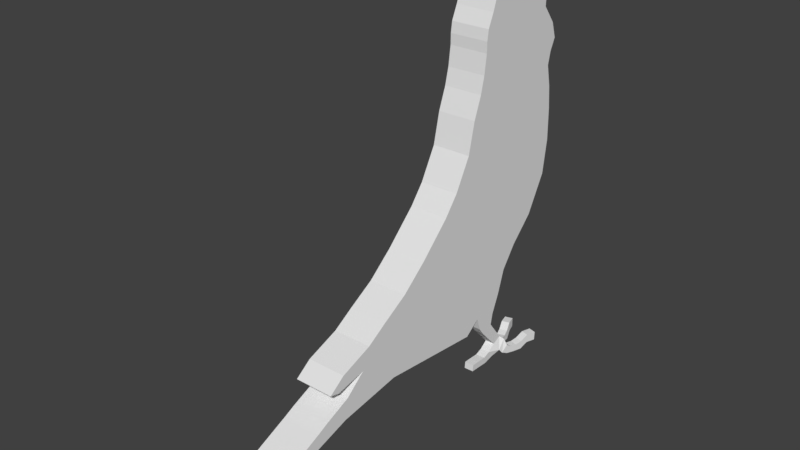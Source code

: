 # Source: budgie_02.blend  (saved by Blender 2.79.0; exported with 4.5.12 LTS)
import bpy
from mathutils import Matrix  # noqa: F401  (used for matrix-valued properties, if any)

bpy.ops.wm.read_factory_settings(use_empty=True)
scene = bpy.context.scene
scene.name = 'Scene'

# ---- collections
col_collection_1 = bpy.data.collections.new('Collection 1'); scene.collection.children.link(col_collection_1)

# ---- world
world_world = bpy.data.worlds.new('World'); scene.world = world_world
world_world.color = (0.05088, 0.05088, 0.05088)
world_world.use_sun_shadow = False
world_world.sun_shadow_jitter_overblur = 0.0
world_world.cycles.sampling_method = 'MANUAL'

# ---- meshes
me_plane = bpy.data.meshes.new('Plane')
me_plane.from_pydata([(-1.09, -1.101, 6.761e-09), (-0.4105, -1.257, 1.065e-07), (-1.078, 1.526, 5.916e-09), (-0.5784, 1.571, 1.192e-07), (0.2724, -1.627, 5.493e-08), (0.1492, 1.582, 6.423e-08), (0.6866, -1.951, 2.366e-08), (0.9104, 1.47, 6.761e-09), (1.358, -2.634, -2.704e-08), (1.728, 1.022, -5.493e-08), (1.84, -3.205, -6.338e-08), (2.254, 0.4963, -9.465e-08), (2.198, -3.799, -9.043e-08), (2.735, 0.1492, -1.31e-07), (2.489, -4.257, -1.124e-07), (3.261, -0.01866, -1.707e-07), (2.769, -4.985, -1.335e-07), (3.563, -0.7575, -1.935e-07), (-1.571, -0.9216, 4.31e-08), (-1.56, 1.425, 4.226e-08), (-1.94, -0.8321, 7.099e-08), (-1.851, 1.493, 6.423e-08), (-2.366, -0.7761, 1.031e-07), (-2.108, 1.616, 8.367e-08), (-2.601, -0.7761, 1.209e-07), (-2.455, 1.504, 1.099e-07), (-2.836, -0.7425, 1.386e-07), (-2.847, 1.201, 1.394e-07), (-3.138, -0.6082, 1.614e-07), (-3.216, 1.213, 1.673e-07), (-3.429, -0.5075, 1.834e-07), (-3.362, 1.414, 1.783e-07), (-3.664, -0.2836, 2.011e-07), (-3.608, 1.336, 1.969e-07), (-3.821, 0.02986, 2.13e-07), (-3.81, 1.112, 2.121e-07), (-3.944, 0.3769, 2.223e-07), (-3.922, 0.7761, 2.206e-07), (2.948, -4.438, -1.471e-07), (3.037, -5.343, -1.538e-07), (3.093, -5.121, -1.58e-07), (3.832, -1.116, -2.138e-07), (3.328, -4.886, -1.758e-07), (3.58, -3.538, -1.948e-07), (3.586, -5.468, -1.952e-07), (3.793, -4.96, -2.109e-07), (3.698, -5.692, -2.037e-07), (4.039, -5.732, -2.295e-07), (4.515, -7.461, -2.654e-07), (4.856, -7.725, -2.911e-07), (-1.078, 1.526, 0.8669), (-1.09, -1.101, 0.8669), (-0.4105, -1.257, 0.8669), (-0.5784, 1.571, 0.8669), (0.2724, -1.627, 0.8669), (0.1492, 1.582, 0.8669), (0.6866, -1.951, 0.8669), (0.9104, 1.47, 0.8669), (1.358, -2.634, 0.8669), (1.728, 1.022, 0.8669), (1.84, -3.205, 0.8669), (2.254, 0.4963, 0.8669), (2.198, -3.799, 0.8669), (2.735, 0.1492, 0.8669), (2.489, -4.257, 0.8669), (3.261, -0.01866, 0.8669), (2.948, -4.438, 0.8669), (3.563, -0.7575, 0.8669), (2.769, -4.985, 0.8669), (-1.56, 1.425, 0.8669), (-1.571, -0.9216, 0.8669), (-1.851, 1.493, 0.8669), (-1.94, -0.8321, 0.8669), (-2.108, 1.616, 0.8669), (-2.366, -0.7761, 0.8669), (-2.455, 1.504, 0.8669), (-2.601, -0.7761, 0.8669), (-2.847, 1.201, 0.8669), (-2.836, -0.7425, 0.8669), (-3.216, 1.213, 0.8669), (-3.138, -0.6082, 0.8669), (-3.362, 1.414, 0.8669), (-3.429, -0.5075, 0.8669), (-3.608, 1.336, 0.8669), (-3.664, -0.2836, 0.8669), (-3.81, 1.112, 0.8669), (-3.821, 0.02986, 0.8669), (3.037, -5.343, 0.8669), (3.093, -5.121, 0.8669), (3.58, -3.538, 0.8669), (3.832, -1.116, 0.8669), (3.328, -4.886, 0.8669), (3.586, -5.468, 0.8669), (3.793, -4.96, 0.8669), (3.698, -5.692, 0.8669), (4.039, -5.732, 0.8669), (4.515, -7.461, 0.8669), (4.856, -7.725, 0.8669), (-1.56, 1.425, 0.2167), (-1.56, 1.425, 0.4334), (-1.56, 1.425, 0.6501), (2.769, -4.985, 0.2167), (2.769, -4.985, 0.4334), (2.769, -4.985, 0.6501), (-3.81, 1.112, 0.6501), (-3.81, 1.112, 0.4334), (-3.81, 1.112, 0.2167), (-3.821, 0.02986, 0.2167), (-3.821, 0.02986, 0.4334), (-3.821, 0.02986, 0.6501), (-3.664, -0.2836, 0.6501), (-3.664, -0.2836, 0.4334), (-3.664, -0.2836, 0.2167), (3.261, -0.01866, 0.6501), (3.261, -0.01866, 0.4334), (3.261, -0.01866, 0.2167), (-3.608, 1.336, 0.2167), (-3.608, 1.336, 0.4334), (-3.608, 1.336, 0.6501), (3.563, -0.7575, 0.6501), (3.563, -0.7575, 0.4334), (3.563, -0.7575, 0.2167), (2.489, -4.257, 0.2167), (2.489, -4.257, 0.4334), (2.489, -4.257, 0.6501), (-3.429, -0.5075, 0.6501), (-3.429, -0.5075, 0.4334), (-3.429, -0.5075, 0.2167), (-3.138, -0.6082, 0.2167), (-3.138, -0.6082, 0.4334), (-3.138, -0.6082, 0.6501), (4.039, -5.732, 0.2167), (4.039, -5.732, 0.4334), (4.039, -5.732, 0.6501), (2.735, 0.1492, 0.6501), (2.735, 0.1492, 0.4334), (2.735, 0.1492, 0.2167), (2.254, 0.4963, 0.2167), (2.254, 0.4963, 0.4334), (2.254, 0.4963, 0.6501), (-3.216, 1.213, 0.6501), (-3.216, 1.213, 0.4334), (-3.216, 1.213, 0.2167), (-3.362, 1.414, 0.2167), (-3.362, 1.414, 0.4334), (-3.362, 1.414, 0.6501), (3.698, -5.692, 0.6501), (3.698, -5.692, 0.4334), (3.698, -5.692, 0.2167), (1.84, -3.205, 0.6501), (1.84, -3.205, 0.4334), (1.84, -3.205, 0.2167), (2.198, -3.799, 0.2167), (2.198, -3.799, 0.4334), (2.198, -3.799, 0.6501), (4.515, -7.461, 0.6501), (4.515, -7.461, 0.4334), (4.515, -7.461, 0.2167), (4.856, -7.725, 0.2167), (4.856, -7.725, 0.4334), (4.856, -7.725, 0.6501), (-1.078, 1.526, 0.6501), (-1.078, 1.526, 0.4334), (-1.078, 1.526, 0.2167), (-1.09, -1.101, 0.2167), (-1.09, -1.101, 0.4334), (-1.09, -1.101, 0.6501), (-1.571, -0.9216, 0.6501), (-1.571, -0.9216, 0.4334), (-1.571, -0.9216, 0.2167), (-0.4105, -1.257, 0.2167), (-0.4105, -1.257, 0.4334), (-0.4105, -1.257, 0.6501), (-1.851, 1.493, 0.2167), (-1.851, 1.493, 0.4334), (-1.851, 1.493, 0.6501), (-0.5784, 1.571, 0.6501), (-0.5784, 1.571, 0.4334), (-0.5784, 1.571, 0.2167), (3.093, -5.121, 0.2167), (3.093, -5.121, 0.4334), (3.093, -5.121, 0.6501), (3.037, -5.343, 0.6501), (3.037, -5.343, 0.4334), (3.037, -5.343, 0.2167), (-1.94, -0.8321, 0.6501), (-1.94, -0.8321, 0.4334), (-1.94, -0.8321, 0.2167), (0.2724, -1.627, 0.2167), (0.2724, -1.627, 0.4334), (0.2724, -1.627, 0.6501), (2.948, -4.438, 0.2167), (2.948, -4.438, 0.4334), (2.948, -4.438, 0.6501), (-2.108, 1.616, 0.2167), (-2.108, 1.616, 0.4334), (-2.108, 1.616, 0.6501), (0.1492, 1.582, 0.6501), (0.1492, 1.582, 0.4334), (0.1492, 1.582, 0.2167), (3.832, -1.116, 0.2167), (3.832, -1.116, 0.4334), (3.832, -1.116, 0.6501), (3.58, -3.538, 0.6501), (3.58, -3.538, 0.4334), (3.58, -3.538, 0.2167), (-2.366, -0.7761, 0.6501), (-2.366, -0.7761, 0.4334), (-2.366, -0.7761, 0.2167), (3.328, -4.886, 0.2167), (3.328, -4.886, 0.4334), (3.328, -4.886, 0.6501), (0.6866, -1.951, 0.2167), (0.6866, -1.951, 0.4334), (0.6866, -1.951, 0.6501), (-2.455, 1.504, 0.2167), (-2.455, 1.504, 0.4334), (-2.455, 1.504, 0.6501), (0.9104, 1.47, 0.6501), (0.9104, 1.47, 0.4334), (0.9104, 1.47, 0.2167), (-2.601, -0.7761, 0.6501), (-2.601, -0.7761, 0.4334), (-2.601, -0.7761, 0.2167), (1.358, -2.634, 0.2167), (1.358, -2.634, 0.4334), (1.358, -2.634, 0.6501), (3.586, -5.468, 0.2167), (3.586, -5.468, 0.4334), (3.586, -5.468, 0.6501), (-2.847, 1.201, 0.2167), (-2.847, 1.201, 0.4334), (-2.847, 1.201, 0.6501), (1.728, 1.022, 0.6501), (1.728, 1.022, 0.4334), (1.728, 1.022, 0.2167), (3.793, -4.96, 0.6501), (3.793, -4.96, 0.4334), (3.793, -4.96, 0.2167), (-2.836, -0.7425, 0.6501), (-2.836, -0.7425, 0.4334), (-2.836, -0.7425, 0.2167), (3.944, -0.2506, 0.6501), (4.049, -0.5305, 0.6501), (3.871, -0.6591, 0.6501), (3.686, -0.1992, 0.6501), (3.871, -0.6591, 0.8669), (3.686, -0.1992, 0.8669), (4.873, -0.3967, 0.6501), (4.873, -0.3967, 0.8669), (4.717, -0.4422, 0.8669), (4.717, -0.4422, 0.6501), (4.652, -0.274, 0.6501), (4.652, -0.274, 0.8669), (4.817, -0.1519, 0.8669), (4.817, -0.1519, 0.6501), (4.7, 0.04974, 0.8314), (4.494, 0.1696, 0.6106), (4.7, 0.002119, 0.656), (4.494, 0.1787, 0.9501), (4.7, 0.005199, 0.9501), (4.521, -0.0975, 0.8669), (4.426, 0.115, 0.8669), (4.521, -0.0975, 0.6501), (4.426, 0.115, 0.6501), (3.944, -0.2506, 0.8669), (4.049, -0.5305, 0.8669), (4.862, -0.6275, 0.6501), (4.862, -0.6275, 0.8669), (4.706, -0.6731, 0.8669), (4.706, -0.6731, 0.6501), (4.851, -0.8685, 0.6501), (4.851, -0.8685, 0.8669), (4.704, -0.8511, 0.8669), (4.704, -0.8511, 0.6501), (4.494, 0.2173, 0.7864), (4.794, 0.07628, 0.9835), (4.794, 0.1248, 0.8112), (4.64, 0.2046, 1.02), (4.64, 0.2518, 0.8522), (4.861, 0.2177, 1.023), (4.861, 0.2663, 0.851), (4.72, 0.3098, 1.049), (4.72, 0.3583, 0.8774), (4.88, 0.3893, 1.072), (4.88, 0.4379, 0.8993), (4.729, 0.4608, 1.092), (4.729, 0.5093, 0.9199), (4.887, 0.5968, 1.13), (4.887, 0.6453, 0.9578), (4.691, 0.6031, 1.132), (4.691, 0.6515, 0.96), (4.779, 0.7631, 1.177), (4.779, 0.8116, 1.005), (4.583, 0.7693, 1.179), (4.583, 0.8178, 1.007), (4.786, 0.9766, 1.237), (4.786, 1.024, 1.068), (4.59, 0.9829, 1.239), (4.59, 1.031, 1.067), (4.79, 0.2378, 0.7791), (4.641, 0.3167, 0.5708), (4.79, 0.1901, 0.6037), (4.641, 0.3645, 0.7465), (4.862, 0.3774, 0.7371), (4.717, 0.4187, 0.5384), (4.862, 0.3298, 0.5617), (4.717, 0.4664, 0.7142), (4.732, 0.6176, 0.6745), (4.882, 0.495, 0.5179), (4.732, 0.5698, 0.4988), (4.882, 0.5426, 0.6933), (4.691, 0.7595, 0.6354), (4.89, 0.7046, 0.4815), (4.691, 0.7118, 0.4596), (4.89, 0.7522, 0.6569), (4.58, 0.9258, 0.5795), (4.78, 0.8709, 0.4256), (4.58, 0.8781, 0.4037), (4.78, 0.9185, 0.6009), (4.586, 1.141, 0.5216), (4.785, 1.086, 0.3677), (4.586, 1.093, 0.3458), (4.785, 1.13, 0.5292)], [], [(182, 181, 88, 87), (176, 161, 50, 53), (100, 175, 71, 69), (166, 172, 52, 51), (167, 166, 51, 70), (161, 100, 69, 50), (109, 110, 84, 86), (118, 104, 85, 83), (34, 35, 37, 36), (124, 103, 68, 64), (104, 109, 86, 85), (110, 125, 82, 84), (113, 134, 63, 65), (145, 118, 83, 81), (154, 124, 64, 62), (125, 130, 80, 82), (160, 133, 95, 97), (134, 139, 61, 63), (140, 145, 81, 79), (146, 155, 96, 94), (149, 154, 62, 60), (155, 160, 97, 96), (51, 52, 53, 50), (53, 52, 54, 55), (55, 54, 56, 57), (57, 56, 58, 59), (59, 58, 60, 61), (61, 60, 62, 63), (63, 62, 64, 65), (65, 64, 68, 66, 67), (51, 50, 69, 70), (70, 69, 71, 72), (72, 71, 73, 74), (74, 73, 75, 76), (76, 75, 77, 78), (78, 77, 79, 80), (80, 79, 81, 82), (82, 81, 83, 84), (84, 83, 85, 86), (66, 68, 87, 88), (67, 66, 91, 89, 90), (89, 91, 92, 93), (93, 92, 94, 95), (95, 94, 96, 97), (185, 167, 70, 72), (103, 182, 87, 68), (172, 190, 54, 52), (119, 113, 245, 244), (181, 193, 66, 88), (175, 196, 73, 71), (197, 176, 53, 55), (203, 202, 90, 89), (206, 185, 72, 74), (193, 211, 91, 66), (190, 214, 56, 54), (202, 119, 67, 90), (196, 217, 75, 73), (218, 197, 55, 57), (221, 206, 74, 76), (214, 226, 58, 56), (211, 229, 92, 91), (217, 232, 77, 75), (233, 218, 57, 59), (236, 203, 89, 93), (239, 221, 76, 78), (226, 149, 60, 58), (229, 146, 94, 92), (232, 140, 79, 77), (139, 233, 59, 61), (133, 236, 93, 95), (130, 239, 78, 80), (28, 26, 241, 128), (128, 241, 240, 129), (129, 240, 239, 130), (47, 45, 238, 131), (131, 238, 237, 132), (132, 237, 236, 133), (11, 9, 235, 137), (137, 235, 234, 138), (138, 234, 233, 139), (27, 29, 142, 230), (230, 142, 141, 231), (231, 141, 140, 232), (44, 46, 148, 227), (227, 148, 147, 228), (228, 147, 146, 229), (8, 10, 151, 224), (224, 151, 150, 225), (225, 150, 149, 226), (26, 24, 223, 241), (241, 223, 222, 240), (240, 222, 221, 239), (45, 43, 205, 238), (238, 205, 204, 237), (237, 204, 203, 236), (9, 7, 220, 235), (235, 220, 219, 234), (234, 219, 218, 233), (25, 27, 230, 215), (215, 230, 231, 216), (216, 231, 232, 217), (42, 44, 227, 209), (209, 227, 228, 210), (210, 228, 229, 211), (6, 8, 224, 212), (212, 224, 225, 213), (213, 225, 226, 214), (24, 22, 208, 223), (223, 208, 207, 222), (222, 207, 206, 221), (7, 5, 199, 220), (220, 199, 198, 219), (219, 198, 197, 218), (23, 25, 215, 194), (194, 215, 216, 195), (195, 216, 217, 196), (41, 17, 121, 200), (200, 121, 120, 201), (201, 120, 119, 202), (4, 6, 212, 188), (188, 212, 213, 189), (189, 213, 214, 190), (38, 42, 209, 191), (191, 209, 210, 192), (192, 210, 211, 193), (22, 20, 187, 208), (208, 187, 186, 207), (207, 186, 185, 206), (43, 41, 200, 205), (205, 200, 201, 204), (204, 201, 202, 203), (5, 3, 178, 199), (199, 178, 177, 198), (198, 177, 176, 197), (21, 23, 194, 173), (173, 194, 195, 174), (174, 195, 196, 175), (40, 38, 191, 179), (179, 191, 192, 180), (180, 192, 193, 181), (15, 115, 121, 17), (115, 114, 120, 121), (67, 119, 244, 246), (1, 4, 188, 170), (170, 188, 189, 171), (171, 189, 190, 172), (16, 39, 184, 101), (101, 184, 183, 102), (102, 183, 182, 103), (20, 18, 169, 187), (187, 169, 168, 186), (186, 168, 167, 185), (48, 49, 158, 157), (157, 158, 159, 156), (156, 159, 160, 155), (10, 12, 152, 151), (151, 152, 153, 150), (150, 153, 154, 149), (46, 48, 157, 148), (148, 157, 156, 147), (147, 156, 155, 146), (29, 31, 143, 142), (142, 143, 144, 141), (141, 144, 145, 140), (13, 11, 137, 136), (136, 137, 138, 135), (135, 138, 139, 134), (49, 47, 131, 158), (158, 131, 132, 159), (159, 132, 133, 160), (30, 28, 128, 127), (127, 128, 129, 126), (126, 129, 130, 125), (12, 14, 122, 152), (152, 122, 123, 153), (153, 123, 124, 154), (31, 33, 116, 143), (143, 116, 117, 144), (144, 117, 118, 145), (15, 13, 136, 115), (115, 136, 135, 114), (114, 135, 134, 113), (32, 30, 127, 112), (112, 127, 126, 111), (111, 126, 125, 110), (35, 34, 107, 106), (106, 107, 108, 105), (105, 108, 109, 104), (14, 16, 101, 122), (122, 101, 102, 123), (123, 102, 103, 124), (33, 35, 106, 116), (116, 106, 105, 117), (117, 105, 104, 118), (34, 32, 112, 107), (107, 112, 111, 108), (108, 111, 110, 109), (2, 19, 98, 163), (163, 98, 99, 162), (162, 99, 100, 161), (18, 0, 164, 169), (169, 164, 165, 168), (168, 165, 166, 167), (0, 1, 170, 164), (164, 170, 171, 165), (165, 171, 172, 166), (19, 21, 173, 98), (98, 173, 174, 99), (99, 174, 175, 100), (3, 2, 163, 178), (178, 163, 162, 177), (177, 162, 161, 176), (39, 40, 179, 184), (184, 179, 180, 183), (183, 180, 181, 182), (253, 252, 251, 250), (113, 65, 247, 245), (65, 67, 246, 247), (244, 245, 242, 243), (252, 255, 248, 251), (114, 113, 119, 120), (255, 254, 249, 248), (249, 250, 269, 268), (254, 255, 258, 256, 260), (260, 261, 253, 254), (261, 263, 252, 253), (254, 253, 250, 249), (263, 264, 257, 258), (264, 262, 259, 275, 257), (262, 261, 260, 259), (265, 266, 261, 262), (266, 243, 263, 261), (242, 265, 262, 264), (263, 258, 255, 252), (246, 244, 243, 266), (245, 247, 265, 242), (247, 246, 266, 265), (243, 242, 264, 263), (267, 268, 272, 271), (250, 251, 270, 269), (251, 248, 267, 270), (248, 249, 268, 267), (273, 274, 271, 272), (268, 269, 273, 272), (269, 270, 274, 273), (270, 267, 271, 274), (258, 257, 301, 302), (256, 275, 279, 277), (277, 279, 283, 281), (260, 256, 277, 276), (259, 260, 276, 278), (275, 259, 278, 279), (283, 282, 286, 287), (278, 276, 280, 282), (279, 278, 282, 283), (276, 277, 281, 280), (285, 287, 291, 289), (280, 281, 285, 284), (281, 283, 287, 285), (282, 280, 284, 286), (290, 288, 292, 294), (286, 284, 288, 290), (287, 286, 290, 291), (284, 285, 289, 288), (295, 294, 298, 299), (291, 290, 294, 295), (288, 289, 293, 292), (289, 291, 295, 293), (297, 299, 298, 296), (292, 293, 297, 296), (293, 295, 299, 297), (294, 292, 296, 298), (301, 303, 307, 305), (275, 256, 300, 303), (257, 275, 303, 301), (256, 258, 302, 300), (305, 307, 308, 310), (300, 302, 306, 304), (303, 300, 304, 307), (302, 301, 305, 306), (307, 304, 311, 308), (306, 305, 310, 309), (304, 306, 309, 311), (310, 308, 312, 314), (314, 312, 316, 318), (309, 310, 314, 313), (311, 309, 313, 315), (308, 311, 315, 312), (316, 319, 323, 320), (312, 315, 319, 316), (313, 314, 318, 317), (315, 313, 317, 319), (321, 322, 320, 323), (317, 318, 322, 321), (319, 317, 321, 323), (318, 316, 320, 322)])
me_plane.use_remesh_preserve_volume = False
me_plane.use_remesh_preserve_attributes = False
me_plane.use_mirror_vertex_groups = False
me_plane.update()

# ---- objects
ob_plane = bpy.data.objects.new('Plane', me_plane)

# ---- transforms, parenting, visibility, modifiers, constraints
ob_plane.location = (0.0, -1.434, 0.152)
ob_plane.rotation_euler = (-0.0, 1.571, 0.0)
ob_plane.scale = (0.625, 0.625, 0.625)
ob_plane.lineart.crease_threshold = 0.0

# ---- collection membership
col_collection_1.objects.link(ob_plane)

# ---- scene / render settings (as saved in the file)
scene.frame_start = 1; scene.frame_end = 250; scene.frame_set(1)
scene.render.engine = 'BLENDER_EEVEE_NEXT'
scene.render.resolution_percentage = 50
scene.render.dither_intensity = 0.0
scene.cycles.use_denoising = False
scene.cycles.samples = 128
scene.cycles.sampling_pattern = 'TABULATED_SOBOL'
scene.cycles.use_adaptive_sampling = False
scene.cycles.use_light_tree = False
scene.cycles.blur_glossy = 0.0
scene.cycles.sample_clamp_indirect = 0.0
scene.view_settings.view_transform = 'Standard'
bpy.context.view_layer.update()

# ---- added for rendering (the .blend has no active camera and no usable light): camera, sun
cam_auto = bpy.data.cameras.new('AutoCamera')
cam_auto.lens = 50.0
cam_auto.sensor_width = 36.0
cam_auto.clip_end = 1000.0
ob_auto_camera = bpy.data.objects.new('AutoCamera', cam_auto)
scene.collection.objects.link(ob_auto_camera)
ob_auto_camera.location = (7.85594, -12.3061, 5.83131)
ob_auto_camera.rotation_euler = (1.09748, -7.21219e-08, 0.694738)
scene.camera = ob_auto_camera
light_auto_sun = bpy.data.lights.new('AutoSun', 'SUN')
light_auto_sun.energy = 3.0
light_auto_sun.angle = 0.0523599
ob_auto_sun = bpy.data.objects.new('AutoSun', light_auto_sun)
scene.collection.objects.link(ob_auto_sun)
ob_auto_sun.rotation_euler = (0.872665, 0.174533, 0.523599)
bpy.context.view_layer.update()
